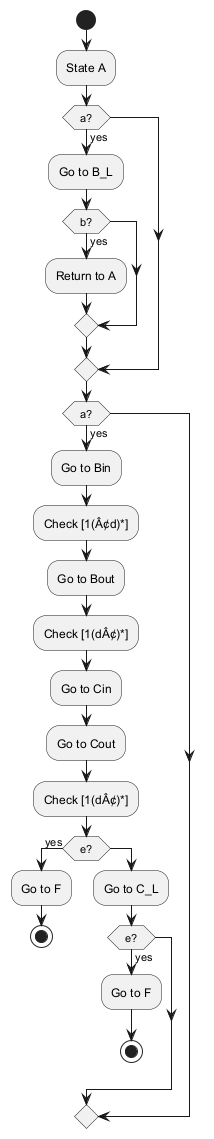

The diagram above was rendered by PlantUML. Its source (embedded in the PNG):
@startuml
start
:State A;
if (a?) then (yes)
  :Go to B_L;
  if (b?) then (yes)
    :Return to A;
  endif
endif

if (a?) then (yes)
  :Go to Bin;
  :Check [1(Â¢d)*];
  :Go to Bout;
  :Check [1(dÂ¢)*];
  :Go to Cin;
  :Go to Cout;
  :Check [1(dÂ¢)*];
  if (e?) then (yes)
    :Go to F;
    stop
  else
    :Go to C_L;
    if (e?) then (yes)
      :Go to F;
      stop
    endif
  endif
endif
@enduml